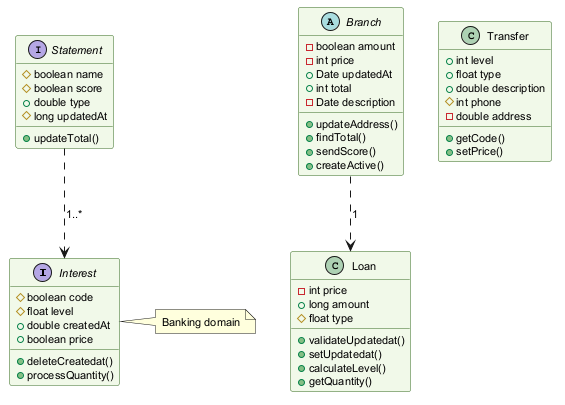

The diagram above was rendered by PlantUML. Its source (embedded in the PNG):
@startuml
skinparam backgroundColor #FFFFFF
skinparam classBackgroundColor #F1F8E9
skinparam classBorderColor #33691E
skinparam defaultFontSize 11
interface Interest {
  #boolean code
  #float level
  +double createdAt
  +boolean price
  +deleteCreatedat()
  +processQuantity()
}
abstract class Branch {
  -boolean amount
  -int price
  +Date updatedAt
  +int total
  -Date description
  +updateAddress()
  +findTotal()
  +sendScore()
  +createActive()
}
class Transfer {
  +int level
  +float type
  +double description
  #int phone
  -double address
  +getCode()
  +setPrice()
}
interface Statement {
  #boolean name
  #boolean score
  +double type
  #long updatedAt
  +updateTotal()
}
class Loan {
  -int price
  +long amount
  #float type
  +validateUpdatedat()
  +setUpdatedat()
  +calculateLevel()
  +getQuantity()
}
Statement ..> Interest : "1..*"
Branch ..> Loan : "1"
note right of Interest : Banking domain
@enduml